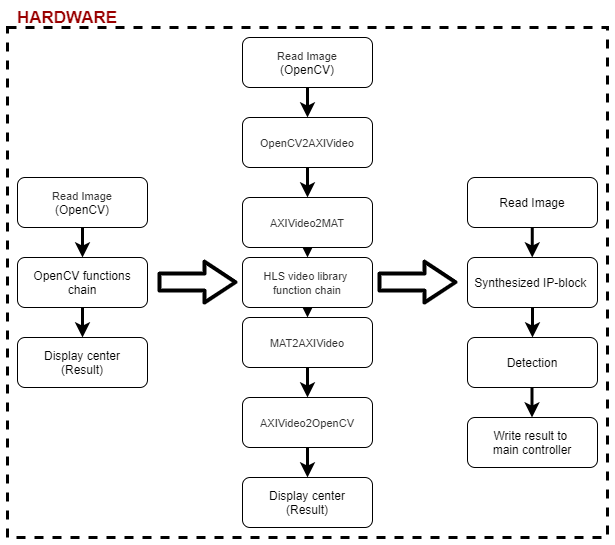

The diagram above was exported from draw.io. Its source (the exported page's mxGraphModel, read from the mxfile embedded in the PNG):
<mxGraphModel dx="2062" dy="1073" grid="1" gridSize="10" guides="1" tooltips="1" connect="1" arrows="1" fold="1" page="1" pageScale="1" pageWidth="827" pageHeight="1169" math="0" shadow="0">
  <root>
    <mxCell id="WIyWlLk6GJQsqaUBKTNV-0" />
    <mxCell id="WIyWlLk6GJQsqaUBKTNV-1" parent="WIyWlLk6GJQsqaUBKTNV-0" />
    <mxCell id="XZVc3dIYYkd1DScOKtX1-3" value="&lt;font size=&quot;1&quot;&gt;&lt;b style=&quot;font-size: 17px&quot;&gt;HARDWARE&lt;/b&gt;&lt;/font&gt;" style="text;html=1;strokeColor=none;fillColor=none;align=center;verticalAlign=middle;whiteSpace=wrap;rounded=0;dashed=1;strokeWidth=2;fontColor=#990000;" parent="WIyWlLk6GJQsqaUBKTNV-1" vertex="1">
      <mxGeometry x="267" y="600" width="40" height="20" as="geometry" />
    </mxCell>
    <mxCell id="58Dnw_FN9pGeF4VcytM6-5" value="" style="edgeStyle=orthogonalEdgeStyle;rounded=0;orthogonalLoop=1;jettySize=auto;html=1;strokeWidth=3;fontSize=11;fontColor=#990000;" edge="1" parent="WIyWlLk6GJQsqaUBKTNV-1" source="58Dnw_FN9pGeF4VcytM6-6" target="58Dnw_FN9pGeF4VcytM6-7">
      <mxGeometry relative="1" as="geometry" />
    </mxCell>
    <mxCell id="58Dnw_FN9pGeF4VcytM6-6" value="Synthesized IP-block&amp;nbsp;" style="rounded=1;whiteSpace=wrap;html=1;fontSize=12;glass=0;strokeWidth=1;shadow=0;" vertex="1" parent="WIyWlLk6GJQsqaUBKTNV-1">
      <mxGeometry x="687" y="850" width="130" height="50" as="geometry" />
    </mxCell>
    <mxCell id="58Dnw_FN9pGeF4VcytM6-7" value="Detection" style="rounded=1;whiteSpace=wrap;html=1;fontSize=12;glass=0;strokeWidth=1;shadow=0;" vertex="1" parent="WIyWlLk6GJQsqaUBKTNV-1">
      <mxGeometry x="687" y="930" width="130" height="50" as="geometry" />
    </mxCell>
    <mxCell id="58Dnw_FN9pGeF4VcytM6-8" value="Write result to &lt;br&gt;main controller" style="rounded=1;whiteSpace=wrap;html=1;fontSize=12;glass=0;strokeWidth=1;shadow=0;" vertex="1" parent="WIyWlLk6GJQsqaUBKTNV-1">
      <mxGeometry x="687" y="1010" width="130" height="50" as="geometry" />
    </mxCell>
    <mxCell id="58Dnw_FN9pGeF4VcytM6-9" value="" style="edgeStyle=orthogonalEdgeStyle;rounded=0;orthogonalLoop=1;jettySize=auto;html=1;endArrow=classic;endFill=1;strokeWidth=3;" edge="1" parent="WIyWlLk6GJQsqaUBKTNV-1" source="58Dnw_FN9pGeF4VcytM6-10" target="58Dnw_FN9pGeF4VcytM6-23">
      <mxGeometry relative="1" as="geometry" />
    </mxCell>
    <mxCell id="58Dnw_FN9pGeF4VcytM6-10" value="&lt;span id=&quot;docs-internal-guid-e12df539-7fff-e288-fb86-0670f2f877ea&quot;&gt;&lt;span style=&quot;font-size: 11px ; font-family: &amp;#34;arial&amp;#34; ; color: rgb(51 , 51 , 51) ; background-color: rgb(255 , 255 , 255) ; vertical-align: baseline ; white-space: pre-wrap&quot;&gt;OpenCV2AXIVideo&lt;br&gt;&lt;/span&gt;&lt;/span&gt;" style="rounded=1;whiteSpace=wrap;html=1;fontSize=12;glass=0;strokeWidth=1;shadow=0;" vertex="1" parent="WIyWlLk6GJQsqaUBKTNV-1">
      <mxGeometry x="462" y="710" width="130" height="50" as="geometry" />
    </mxCell>
    <mxCell id="58Dnw_FN9pGeF4VcytM6-11" value="Read Image" style="rounded=1;whiteSpace=wrap;html=1;fontSize=12;glass=0;strokeWidth=1;shadow=0;" vertex="1" parent="WIyWlLk6GJQsqaUBKTNV-1">
      <mxGeometry x="687" y="770" width="130" height="50" as="geometry" />
    </mxCell>
    <mxCell id="58Dnw_FN9pGeF4VcytM6-12" value="" style="edgeStyle=orthogonalEdgeStyle;rounded=0;orthogonalLoop=1;jettySize=auto;html=1;strokeWidth=3;fontSize=11;fontColor=#990000;" edge="1" parent="WIyWlLk6GJQsqaUBKTNV-1" source="58Dnw_FN9pGeF4VcytM6-13" target="58Dnw_FN9pGeF4VcytM6-15">
      <mxGeometry relative="1" as="geometry" />
    </mxCell>
    <mxCell id="58Dnw_FN9pGeF4VcytM6-13" value="&lt;font color=&quot;#333333&quot; face=&quot;arial&quot;&gt;&lt;span style=&quot;font-size: 11px ; white-space: pre-wrap ; background-color: rgb(255 , 255 , 255)&quot;&gt;Read Image&lt;br/&gt;&lt;/span&gt;&lt;/font&gt;(OpenCV)" style="rounded=1;whiteSpace=wrap;html=1;fontSize=12;glass=0;strokeWidth=1;shadow=0;" vertex="1" parent="WIyWlLk6GJQsqaUBKTNV-1">
      <mxGeometry x="237" y="770" width="130" height="50" as="geometry" />
    </mxCell>
    <mxCell id="58Dnw_FN9pGeF4VcytM6-14" value="" style="edgeStyle=orthogonalEdgeStyle;rounded=0;orthogonalLoop=1;jettySize=auto;html=1;strokeWidth=3;fontSize=11;fontColor=#990000;" edge="1" parent="WIyWlLk6GJQsqaUBKTNV-1" source="58Dnw_FN9pGeF4VcytM6-15" target="58Dnw_FN9pGeF4VcytM6-16">
      <mxGeometry relative="1" as="geometry" />
    </mxCell>
    <mxCell id="58Dnw_FN9pGeF4VcytM6-15" value="OpenCV functions chain" style="rounded=1;whiteSpace=wrap;html=1;fontSize=12;glass=0;strokeWidth=1;shadow=0;" vertex="1" parent="WIyWlLk6GJQsqaUBKTNV-1">
      <mxGeometry x="237" y="850" width="130" height="50" as="geometry" />
    </mxCell>
    <mxCell id="58Dnw_FN9pGeF4VcytM6-16" value="Display center&lt;br&gt;(Result)" style="rounded=1;whiteSpace=wrap;html=1;fontSize=12;glass=0;strokeWidth=1;shadow=0;" vertex="1" parent="WIyWlLk6GJQsqaUBKTNV-1">
      <mxGeometry x="237" y="930" width="130" height="50" as="geometry" />
    </mxCell>
    <mxCell id="58Dnw_FN9pGeF4VcytM6-17" value="" style="shape=flexArrow;endArrow=classic;html=1;strokeWidth=4;width=14;endSize=9.01;" edge="1" parent="WIyWlLk6GJQsqaUBKTNV-1">
      <mxGeometry width="50" height="50" relative="1" as="geometry">
        <mxPoint x="377" y="874.5799999999999" as="sourcePoint" />
        <mxPoint x="457" y="874.5799999999999" as="targetPoint" />
        <Array as="points" />
      </mxGeometry>
    </mxCell>
    <mxCell id="58Dnw_FN9pGeF4VcytM6-18" value="" style="edgeStyle=orthogonalEdgeStyle;rounded=0;orthogonalLoop=1;jettySize=auto;html=1;endArrow=classic;endFill=1;strokeWidth=3;" edge="1" parent="WIyWlLk6GJQsqaUBKTNV-1" source="58Dnw_FN9pGeF4VcytM6-19">
      <mxGeometry relative="1" as="geometry">
        <mxPoint x="527" y="710" as="targetPoint" />
      </mxGeometry>
    </mxCell>
    <mxCell id="58Dnw_FN9pGeF4VcytM6-19" value="&lt;font color=&quot;#333333&quot; face=&quot;arial&quot;&gt;&lt;span style=&quot;font-size: 11px ; white-space: pre-wrap ; background-color: rgb(255 , 255 , 255)&quot;&gt;Read Image&lt;br/&gt;&lt;/span&gt;&lt;/font&gt;(OpenCV)" style="rounded=1;whiteSpace=wrap;html=1;fontSize=12;glass=0;strokeWidth=1;shadow=0;" vertex="1" parent="WIyWlLk6GJQsqaUBKTNV-1">
      <mxGeometry x="462" y="630" width="130" height="50" as="geometry" />
    </mxCell>
    <mxCell id="58Dnw_FN9pGeF4VcytM6-20" value="" style="edgeStyle=orthogonalEdgeStyle;rounded=0;orthogonalLoop=1;jettySize=auto;html=1;endArrow=classic;endFill=1;strokeWidth=3;" edge="1" parent="WIyWlLk6GJQsqaUBKTNV-1" source="58Dnw_FN9pGeF4VcytM6-21" target="58Dnw_FN9pGeF4VcytM6-28">
      <mxGeometry relative="1" as="geometry" />
    </mxCell>
    <mxCell id="58Dnw_FN9pGeF4VcytM6-21" value="&lt;span id=&quot;docs-internal-guid-e12df539-7fff-e288-fb86-0670f2f877ea&quot;&gt;&lt;span style=&quot;font-size: 11px ; font-family: &amp;#34;arial&amp;#34; ; color: rgb(51 , 51 , 51) ; background-color: rgb(255 , 255 , 255) ; vertical-align: baseline ; white-space: pre-wrap&quot;&gt;AXIVideo2OpenCV&lt;/span&gt;&lt;/span&gt;" style="rounded=1;whiteSpace=wrap;html=1;fontSize=12;glass=0;strokeWidth=1;shadow=0;" vertex="1" parent="WIyWlLk6GJQsqaUBKTNV-1">
      <mxGeometry x="462" y="990" width="130" height="50" as="geometry" />
    </mxCell>
    <mxCell id="58Dnw_FN9pGeF4VcytM6-22" style="edgeStyle=orthogonalEdgeStyle;rounded=0;orthogonalLoop=1;jettySize=auto;html=1;exitX=0.5;exitY=1;exitDx=0;exitDy=0;entryX=0.5;entryY=0;entryDx=0;entryDy=0;endArrow=classic;endFill=1;strokeWidth=3;" edge="1" parent="WIyWlLk6GJQsqaUBKTNV-1" source="58Dnw_FN9pGeF4VcytM6-23" target="58Dnw_FN9pGeF4VcytM6-25">
      <mxGeometry relative="1" as="geometry" />
    </mxCell>
    <mxCell id="58Dnw_FN9pGeF4VcytM6-23" value="&lt;span id=&quot;docs-internal-guid-e12df539-7fff-e288-fb86-0670f2f877ea&quot;&gt;&lt;span style=&quot;font-size: 11px ; font-family: &amp;#34;arial&amp;#34; ; color: rgb(51 , 51 , 51) ; background-color: rgb(255 , 255 , 255) ; vertical-align: baseline ; white-space: pre-wrap&quot;&gt;AXIVideo2MAT&lt;/span&gt;&lt;/span&gt;" style="rounded=1;whiteSpace=wrap;html=1;fontSize=12;glass=0;strokeWidth=1;shadow=0;" vertex="1" parent="WIyWlLk6GJQsqaUBKTNV-1">
      <mxGeometry x="462" y="790" width="130" height="50" as="geometry" />
    </mxCell>
    <mxCell id="58Dnw_FN9pGeF4VcytM6-24" style="edgeStyle=orthogonalEdgeStyle;rounded=0;orthogonalLoop=1;jettySize=auto;html=1;exitX=0.5;exitY=1;exitDx=0;exitDy=0;entryX=0.5;entryY=0;entryDx=0;entryDy=0;endArrow=classic;endFill=1;strokeWidth=3;" edge="1" parent="WIyWlLk6GJQsqaUBKTNV-1" source="58Dnw_FN9pGeF4VcytM6-25" target="58Dnw_FN9pGeF4VcytM6-27">
      <mxGeometry relative="1" as="geometry" />
    </mxCell>
    <mxCell id="58Dnw_FN9pGeF4VcytM6-25" value="&lt;span id=&quot;docs-internal-guid-e12df539-7fff-e288-fb86-0670f2f877ea&quot;&gt;&lt;span style=&quot;font-size: 11px ; font-family: &amp;#34;arial&amp;#34; ; color: rgb(51 , 51 , 51) ; background-color: rgb(255 , 255 , 255) ; vertical-align: baseline ; white-space: pre-wrap&quot;&gt;HLS video library &lt;br/&gt;function chain&lt;/span&gt;&lt;/span&gt;" style="rounded=1;whiteSpace=wrap;html=1;fontSize=12;glass=0;strokeWidth=1;shadow=0;" vertex="1" parent="WIyWlLk6GJQsqaUBKTNV-1">
      <mxGeometry x="462" y="850" width="130" height="50" as="geometry" />
    </mxCell>
    <mxCell id="58Dnw_FN9pGeF4VcytM6-26" value="" style="edgeStyle=orthogonalEdgeStyle;rounded=0;orthogonalLoop=1;jettySize=auto;html=1;endArrow=classic;endFill=1;strokeWidth=3;" edge="1" parent="WIyWlLk6GJQsqaUBKTNV-1" source="58Dnw_FN9pGeF4VcytM6-27" target="58Dnw_FN9pGeF4VcytM6-21">
      <mxGeometry relative="1" as="geometry" />
    </mxCell>
    <mxCell id="58Dnw_FN9pGeF4VcytM6-27" value="&lt;span id=&quot;docs-internal-guid-e12df539-7fff-e288-fb86-0670f2f877ea&quot;&gt;&lt;span style=&quot;font-size: 11px ; font-family: &amp;#34;arial&amp;#34; ; color: rgb(51 , 51 , 51) ; background-color: rgb(255 , 255 , 255) ; vertical-align: baseline ; white-space: pre-wrap&quot;&gt;MAT2AXIVideo&lt;/span&gt;&lt;/span&gt;" style="rounded=1;whiteSpace=wrap;html=1;fontSize=12;glass=0;strokeWidth=1;shadow=0;" vertex="1" parent="WIyWlLk6GJQsqaUBKTNV-1">
      <mxGeometry x="462" y="910" width="130" height="50" as="geometry" />
    </mxCell>
    <mxCell id="58Dnw_FN9pGeF4VcytM6-28" value="Display center&lt;br&gt;(Result)" style="rounded=1;whiteSpace=wrap;html=1;fontSize=12;glass=0;strokeWidth=1;shadow=0;" vertex="1" parent="WIyWlLk6GJQsqaUBKTNV-1">
      <mxGeometry x="462" y="1070" width="130" height="50" as="geometry" />
    </mxCell>
    <mxCell id="58Dnw_FN9pGeF4VcytM6-29" value="" style="edgeStyle=orthogonalEdgeStyle;rounded=0;orthogonalLoop=1;jettySize=auto;html=1;strokeWidth=3;fontSize=11;fontColor=#990000;" edge="1" parent="WIyWlLk6GJQsqaUBKTNV-1">
      <mxGeometry relative="1" as="geometry">
        <mxPoint x="751.7600000000002" y="820" as="sourcePoint" />
        <mxPoint x="751.7600000000002" y="850" as="targetPoint" />
      </mxGeometry>
    </mxCell>
    <mxCell id="58Dnw_FN9pGeF4VcytM6-30" value="" style="shape=flexArrow;endArrow=classic;html=1;strokeWidth=4;width=14;endSize=9.01;" edge="1" parent="WIyWlLk6GJQsqaUBKTNV-1">
      <mxGeometry width="50" height="50" relative="1" as="geometry">
        <mxPoint x="597" y="874.5799999999999" as="sourcePoint" />
        <mxPoint x="677" y="874.5799999999999" as="targetPoint" />
        <Array as="points" />
      </mxGeometry>
    </mxCell>
    <mxCell id="58Dnw_FN9pGeF4VcytM6-31" value="" style="rounded=0;whiteSpace=wrap;html=1;fillColor=none;strokeColor=#000000;dashed=1;strokeWidth=3;" vertex="1" parent="WIyWlLk6GJQsqaUBKTNV-1">
      <mxGeometry x="227" y="620" width="600" height="510" as="geometry" />
    </mxCell>
    <mxCell id="58Dnw_FN9pGeF4VcytM6-32" value="" style="edgeStyle=orthogonalEdgeStyle;rounded=0;orthogonalLoop=1;jettySize=auto;html=1;strokeWidth=3;fontSize=11;fontColor=#990000;" edge="1" parent="WIyWlLk6GJQsqaUBKTNV-1">
      <mxGeometry relative="1" as="geometry">
        <mxPoint x="751.5" y="980" as="sourcePoint" />
        <mxPoint x="751.5" y="1010" as="targetPoint" />
      </mxGeometry>
    </mxCell>
  </root>
</mxGraphModel>